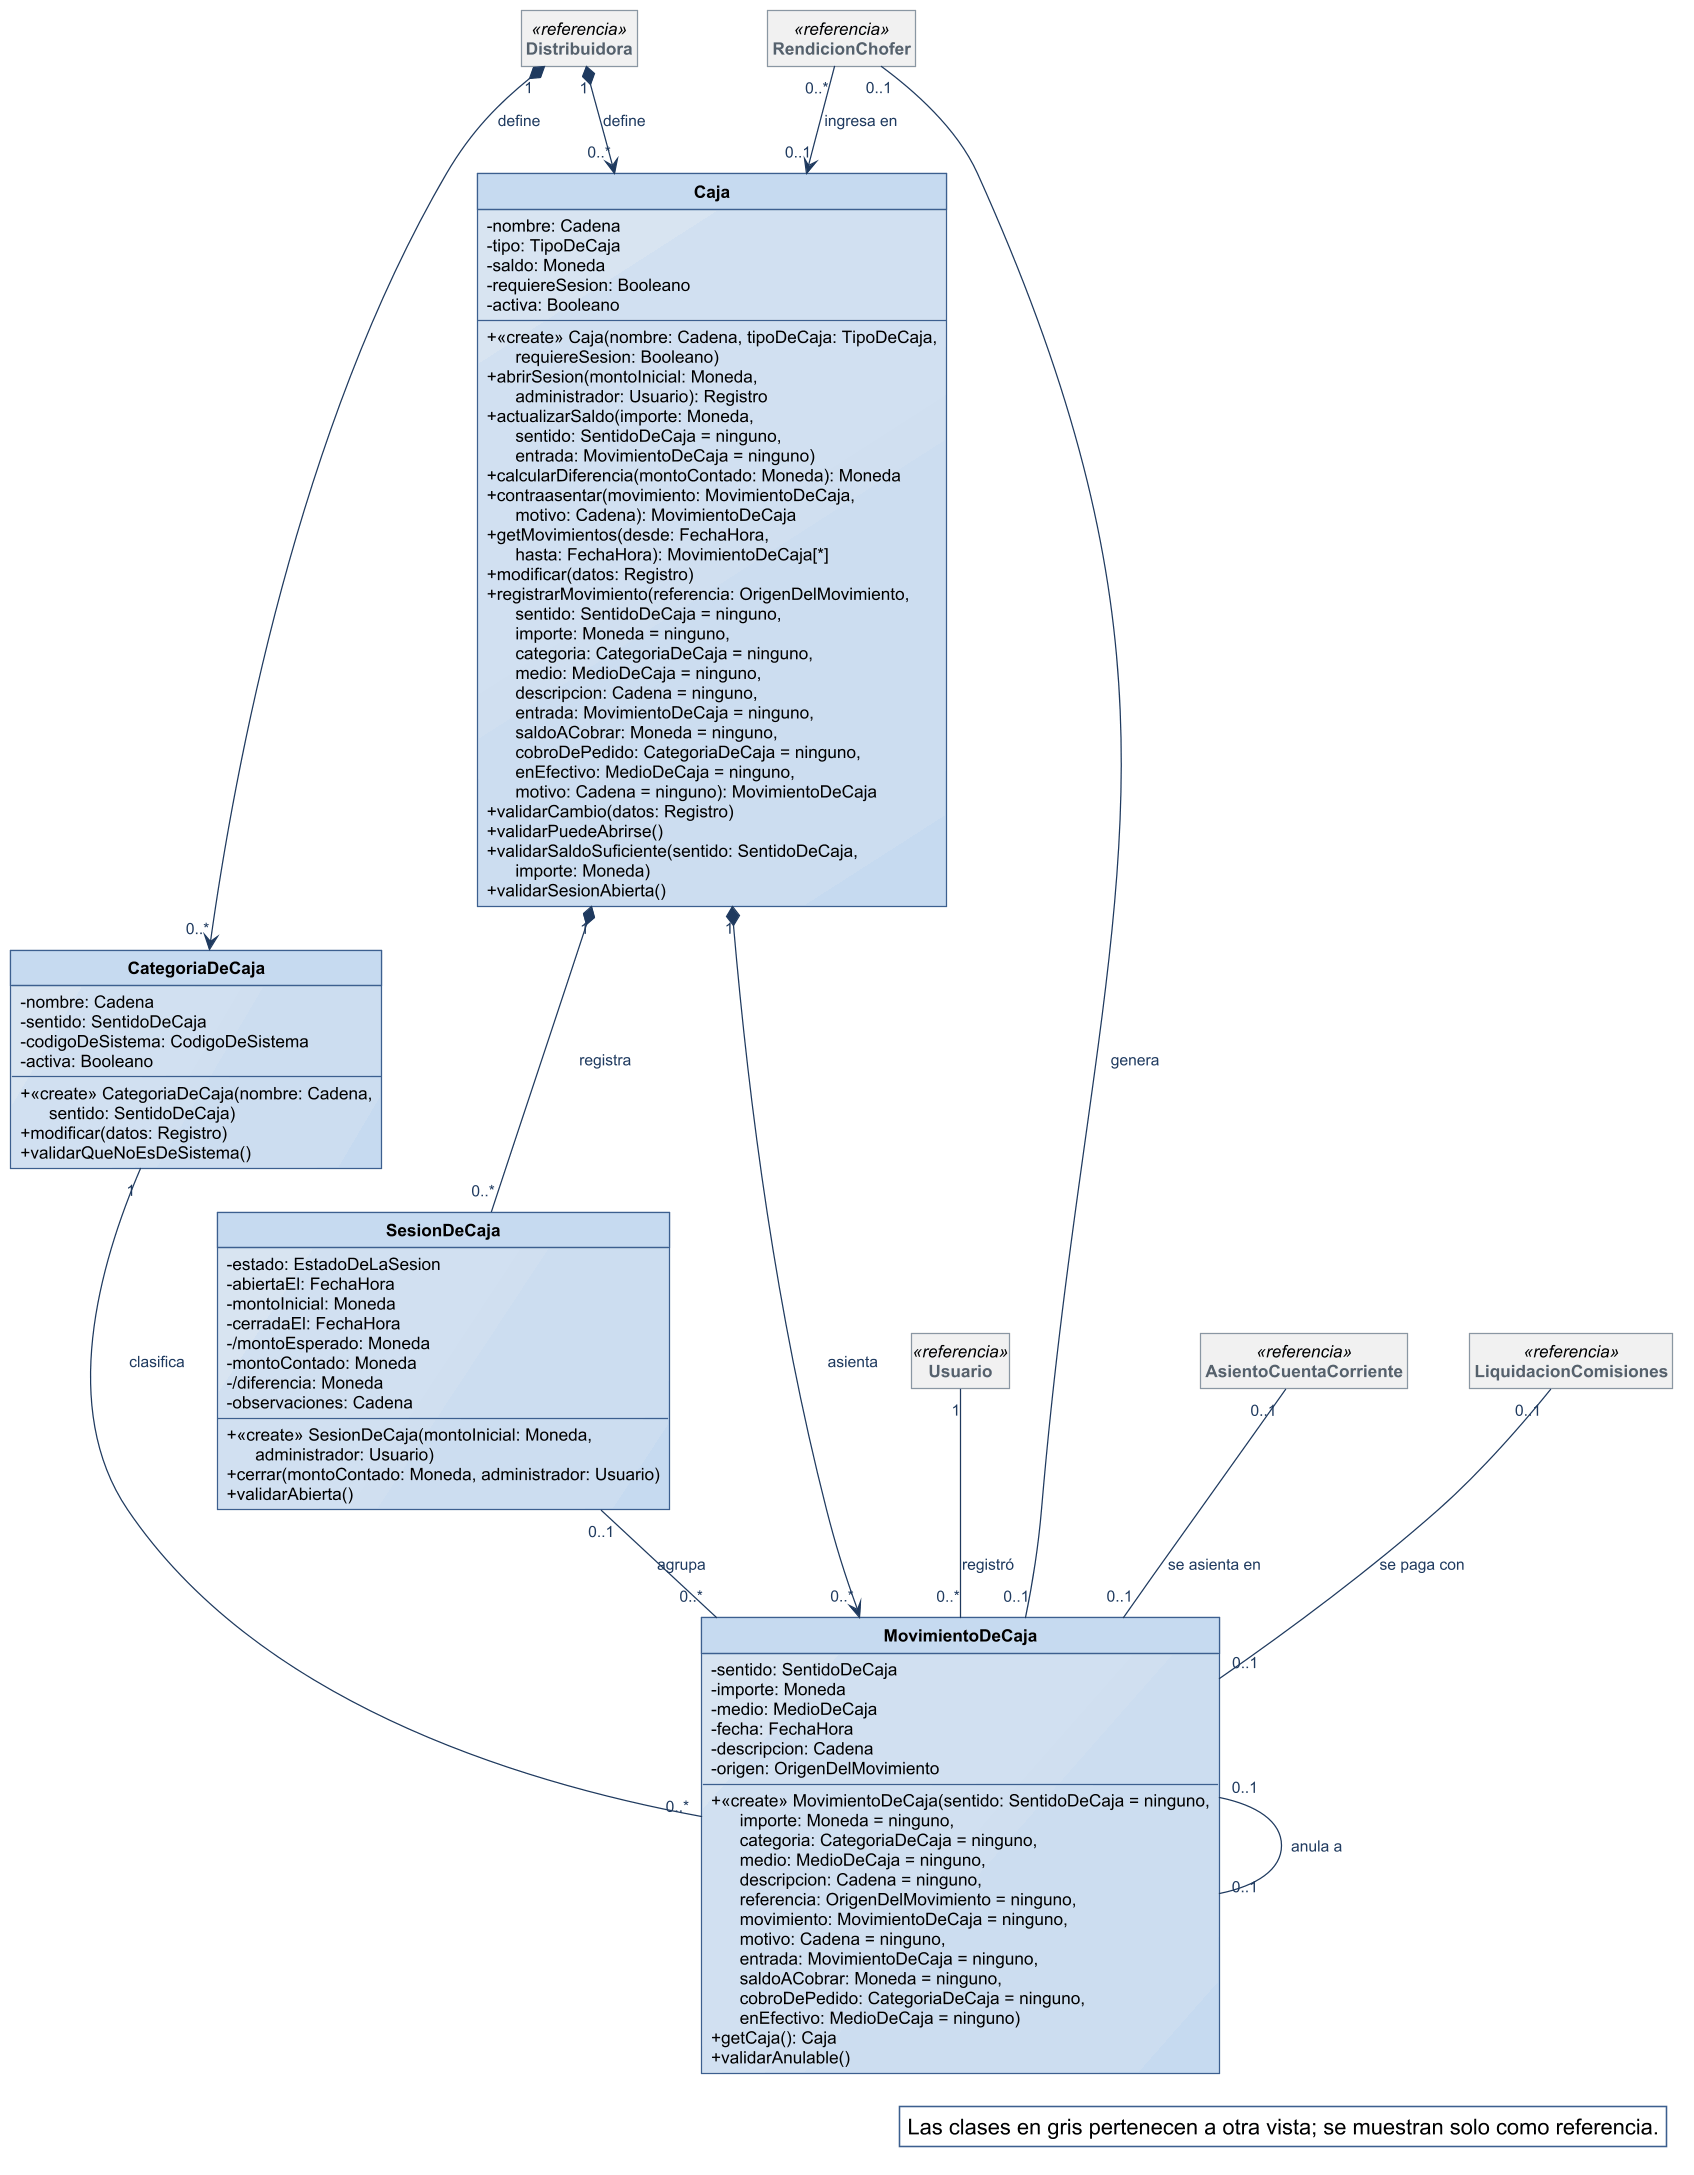

The diagram above was rendered by PlantUML. Its source (embedded in the PNG):
@startuml
!include ../estilo-vp.iuml
skinparam nodesep 40
skinparam ranksep 55
skinparam genericDisplay old
skinparam class<<referencia>> {
  BackgroundColor #F1F1F1
  BorderColor #8A97A3
  FontColor #55616C
}
skinparam class<<fachada>> {
  HeaderBackgroundColor #B7CDE8
}
skinparam class<<controlador>> {
  HeaderBackgroundColor #B7CDE8
}
skinparam class<<fabricación pura>> {
  HeaderBackgroundColor #E4ECF6
}
skinparam class<<colección>> {
  HeaderBackgroundColor #E6E6E6
}
skinparam class<<adaptador>> {
  HeaderBackgroundColor #D5E3F3
}
skinparam packageStyle rectangle
hide circle
hide empty members

class Caja {
  - nombre: Cadena
  - tipo: TipoDeCaja
  - saldo: Moneda
  - requiereSesion: Booleano
  - activa: Booleano
  + «create» Caja(nombre: Cadena, tipoDeCaja: TipoDeCaja,\n      requiereSesion: Booleano)
  + abrirSesion(montoInicial: Moneda,\n      administrador: Usuario): Registro
  + actualizarSaldo(importe: Moneda,\n      sentido: SentidoDeCaja = ninguno,\n      entrada: MovimientoDeCaja = ninguno)
  + calcularDiferencia(montoContado: Moneda): Moneda
  + contraasentar(movimiento: MovimientoDeCaja,\n      motivo: Cadena): MovimientoDeCaja
  + getMovimientos(desde: FechaHora,\n      hasta: FechaHora): MovimientoDeCaja[*]
  + modificar(datos: Registro)
  + registrarMovimiento(referencia: OrigenDelMovimiento,\n      sentido: SentidoDeCaja = ninguno,\n      importe: Moneda = ninguno,\n      categoria: CategoriaDeCaja = ninguno,\n      medio: MedioDeCaja = ninguno,\n      descripcion: Cadena = ninguno,\n      entrada: MovimientoDeCaja = ninguno,\n      saldoACobrar: Moneda = ninguno,\n      cobroDePedido: CategoriaDeCaja = ninguno,\n      enEfectivo: MedioDeCaja = ninguno,\n      motivo: Cadena = ninguno): MovimientoDeCaja
  + validarCambio(datos: Registro)
  + validarPuedeAbrirse()
  + validarSaldoSuficiente(sentido: SentidoDeCaja,\n      importe: Moneda)
  + validarSesionAbierta()
}
class SesionDeCaja {
  - estado: EstadoDeLaSesion
  - abiertaEl: FechaHora
  - montoInicial: Moneda
  - cerradaEl: FechaHora
  - /montoEsperado: Moneda
  - montoContado: Moneda
  - /diferencia: Moneda
  - observaciones: Cadena
  + «create» SesionDeCaja(montoInicial: Moneda,\n      administrador: Usuario)
  + cerrar(montoContado: Moneda, administrador: Usuario)
  + validarAbierta()
}
class CategoriaDeCaja {
  - nombre: Cadena
  - sentido: SentidoDeCaja
  - codigoDeSistema: CodigoDeSistema
  - activa: Booleano
  + «create» CategoriaDeCaja(nombre: Cadena,\n      sentido: SentidoDeCaja)
  + modificar(datos: Registro)
  + validarQueNoEsDeSistema()
}
class MovimientoDeCaja {
  - sentido: SentidoDeCaja
  - importe: Moneda
  - medio: MedioDeCaja
  - fecha: FechaHora
  - descripcion: Cadena
  - origen: OrigenDelMovimiento
  + «create» MovimientoDeCaja(sentido: SentidoDeCaja = ninguno,\n      importe: Moneda = ninguno,\n      categoria: CategoriaDeCaja = ninguno,\n      medio: MedioDeCaja = ninguno,\n      descripcion: Cadena = ninguno,\n      referencia: OrigenDelMovimiento = ninguno,\n      movimiento: MovimientoDeCaja = ninguno,\n      motivo: Cadena = ninguno,\n      entrada: MovimientoDeCaja = ninguno,\n      saldoACobrar: Moneda = ninguno,\n      cobroDePedido: CategoriaDeCaja = ninguno,\n      enEfectivo: MedioDeCaja = ninguno)
  + getCaja(): Caja
  + validarAnulable()
}
class Distribuidora <<referencia>>
class Usuario <<referencia>>
class RendicionChofer <<referencia>>
class AsientoCuentaCorriente <<referencia>>
class LiquidacionComisiones <<referencia>>

Distribuidora "1" *--> "0..*" Caja : define
Distribuidora "1" *--> "0..*" CategoriaDeCaja : define
Caja "1" *-- "0..*" SesionDeCaja : registra
Caja "1" *--> "0..*" MovimientoDeCaja : asienta
SesionDeCaja "0..1" -- "0..*" MovimientoDeCaja : agrupa
CategoriaDeCaja "1" -- "0..*" MovimientoDeCaja : clasifica
MovimientoDeCaja "0..1" -- "0..1" MovimientoDeCaja : anula a
Usuario "1" -- "0..*" MovimientoDeCaja : registró
RendicionChofer "0..*" --> "0..1" Caja : ingresa en
RendicionChofer "0..1" -- "0..1" MovimientoDeCaja : genera
AsientoCuentaCorriente "0..1" -- "0..1" MovimientoDeCaja : se asienta en
LiquidacionComisiones "0..1" -- "0..1" MovimientoDeCaja : se paga con

legend bottom right
  Las clases en gris pertenecen a otra vista; se muestran solo como referencia.
endlegend
@enduml